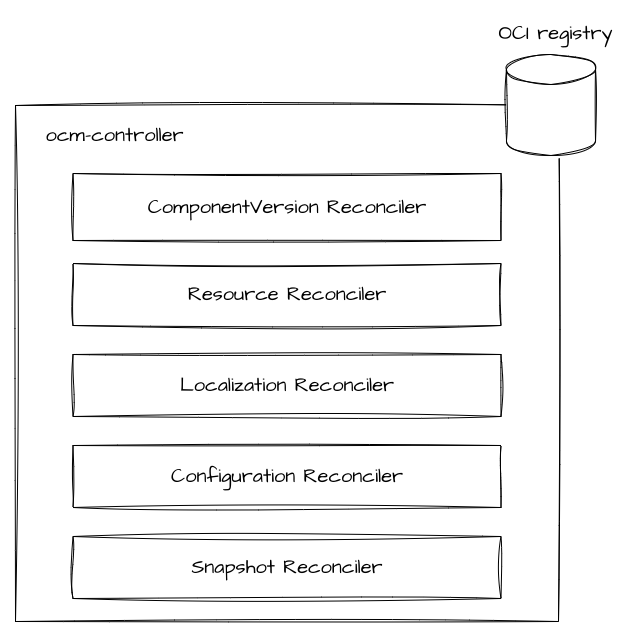

The diagram above was exported from draw.io. Its source (the exported page's mxGraphModel, read from the mxfile embedded in the PNG):
<mxGraphModel dx="1384" dy="793" grid="0" gridSize="10" guides="1" tooltips="1" connect="1" arrows="1" fold="1" page="0" pageScale="1" pageWidth="850" pageHeight="1100" math="0" shadow="0">
  <root>
    <mxCell id="0" />
    <mxCell id="1" parent="0" />
    <mxCell id="Dq8Y5sWWTYPW1NtS8chd-33" value="" style="group" vertex="1" connectable="0" parent="1">
      <mxGeometry x="205" y="304" width="580" height="516" as="geometry" />
    </mxCell>
    <mxCell id="Dq8Y5sWWTYPW1NtS8chd-21" value="" style="rounded=0;whiteSpace=wrap;html=1;sketch=1;hachureGap=4;jiggle=2;fontFamily=Architects Daughter;fontSource=https%3A%2F%2Ffonts.googleapis.com%2Fcss%3Ffamily%3DArchitects%2BDaughter;fontSize=20;" vertex="1" parent="Dq8Y5sWWTYPW1NtS8chd-33">
      <mxGeometry width="543" height="516" as="geometry" />
    </mxCell>
    <mxCell id="Dq8Y5sWWTYPW1NtS8chd-22" value="ComponentVersion Reconciler" style="rounded=0;whiteSpace=wrap;html=1;sketch=1;hachureGap=4;jiggle=2;fontFamily=Architects Daughter;fontSource=https%3A%2F%2Ffonts.googleapis.com%2Fcss%3Ffamily%3DArchitects%2BDaughter;fontSize=20;" vertex="1" parent="Dq8Y5sWWTYPW1NtS8chd-33">
      <mxGeometry x="57.5" y="68" width="428" height="67" as="geometry" />
    </mxCell>
    <mxCell id="Dq8Y5sWWTYPW1NtS8chd-25" value="Resource Reconciler" style="rounded=0;whiteSpace=wrap;html=1;sketch=1;hachureGap=4;jiggle=2;fontFamily=Architects Daughter;fontSource=https%3A%2F%2Ffonts.googleapis.com%2Fcss%3Ffamily%3DArchitects%2BDaughter;fontSize=20;" vertex="1" parent="Dq8Y5sWWTYPW1NtS8chd-33">
      <mxGeometry x="57.5" y="158" width="428" height="62" as="geometry" />
    </mxCell>
    <mxCell id="Dq8Y5sWWTYPW1NtS8chd-26" value="Localization Reconciler" style="rounded=0;whiteSpace=wrap;html=1;sketch=1;hachureGap=4;jiggle=2;fontFamily=Architects Daughter;fontSource=https%3A%2F%2Ffonts.googleapis.com%2Fcss%3Ffamily%3DArchitects%2BDaughter;fontSize=20;" vertex="1" parent="Dq8Y5sWWTYPW1NtS8chd-33">
      <mxGeometry x="57.5" y="249" width="428" height="62" as="geometry" />
    </mxCell>
    <mxCell id="Dq8Y5sWWTYPW1NtS8chd-27" value="Configuration Reconciler" style="rounded=0;whiteSpace=wrap;html=1;sketch=1;hachureGap=4;jiggle=2;fontFamily=Architects Daughter;fontSource=https%3A%2F%2Ffonts.googleapis.com%2Fcss%3Ffamily%3DArchitects%2BDaughter;fontSize=20;" vertex="1" parent="Dq8Y5sWWTYPW1NtS8chd-33">
      <mxGeometry x="57.5" y="340" width="428" height="62" as="geometry" />
    </mxCell>
    <mxCell id="Dq8Y5sWWTYPW1NtS8chd-28" value="Snapshot Reconciler" style="rounded=0;whiteSpace=wrap;html=1;sketch=1;hachureGap=4;jiggle=2;fontFamily=Architects Daughter;fontSource=https%3A%2F%2Ffonts.googleapis.com%2Fcss%3Ffamily%3DArchitects%2BDaughter;fontSize=20;" vertex="1" parent="Dq8Y5sWWTYPW1NtS8chd-33">
      <mxGeometry x="57.5" y="431" width="428" height="62" as="geometry" />
    </mxCell>
    <mxCell id="Dq8Y5sWWTYPW1NtS8chd-32" value="ocm-controller" style="text;html=1;align=center;verticalAlign=middle;resizable=0;points=[];autosize=1;strokeColor=none;fillColor=none;fontSize=20;fontFamily=Architects Daughter;sketch=1;hachureGap=4;jiggle=2;fontSource=https%3A%2F%2Ffonts.googleapis.com%2Fcss%3Ffamily%3DArchitects%2BDaughter;" vertex="1" parent="Dq8Y5sWWTYPW1NtS8chd-33">
      <mxGeometry x="21" y="12" width="156" height="36" as="geometry" />
    </mxCell>
    <mxCell id="Dq8Y5sWWTYPW1NtS8chd-34" value="" style="shape=cylinder3;whiteSpace=wrap;html=1;boundedLbl=1;backgroundOutline=1;size=15;sketch=1;hachureGap=4;jiggle=2;fontFamily=Architects Daughter;fontSource=https%3A%2F%2Ffonts.googleapis.com%2Fcss%3Ffamily%3DArchitects%2BDaughter;fontSize=20;" vertex="1" parent="Dq8Y5sWWTYPW1NtS8chd-33">
      <mxGeometry x="491" y="-51" width="89" height="101" as="geometry" />
    </mxCell>
    <mxCell id="Dq8Y5sWWTYPW1NtS8chd-35" value="OCI registry" style="text;html=1;align=center;verticalAlign=middle;resizable=0;points=[];autosize=1;strokeColor=none;fillColor=none;fontSize=20;fontFamily=Architects Daughter;sketch=1;hachureGap=4;jiggle=2;fontSource=https%3A%2F%2Ffonts.googleapis.com%2Fcss%3Ffamily%3DArchitects%2BDaughter;" vertex="1" parent="1">
      <mxGeometry x="679" y="214" width="132" height="36" as="geometry" />
    </mxCell>
  </root>
</mxGraphModel>